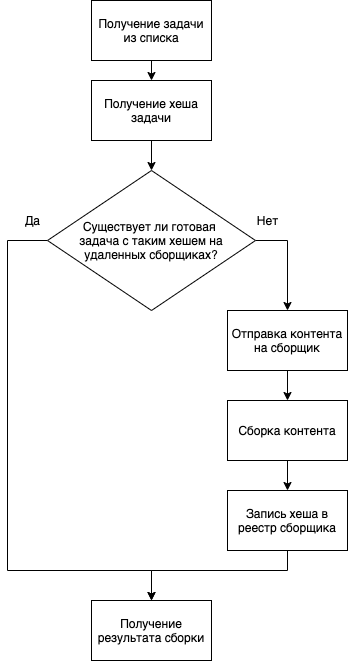

The diagram above was exported from draw.io. Its source (the exported page's mxGraphModel, read from the mxfile embedded in the PNG):
<mxGraphModel dx="1645" dy="1173" grid="1" gridSize="10" guides="1" tooltips="1" connect="1" arrows="1" fold="1" page="1" pageScale="1" pageWidth="827" pageHeight="1169" background="#FFFFFF" math="0" shadow="0">
  <root>
    <mxCell id="0" />
    <mxCell id="1" parent="0" />
    <mxCell id="13" style="edgeStyle=orthogonalEdgeStyle;rounded=0;orthogonalLoop=1;jettySize=auto;html=1;exitX=0.5;exitY=1;exitDx=0;exitDy=0;entryX=0.5;entryY=0;entryDx=0;entryDy=0;" parent="1" source="11" target="12" edge="1">
      <mxGeometry relative="1" as="geometry" />
    </mxCell>
    <mxCell id="11" value="Получение задачи из списка" style="rounded=0;whiteSpace=wrap;html=1;" parent="1" vertex="1">
      <mxGeometry x="354" y="290" width="120" height="60" as="geometry" />
    </mxCell>
    <mxCell id="15" style="edgeStyle=orthogonalEdgeStyle;rounded=0;orthogonalLoop=1;jettySize=auto;html=1;entryX=0.5;entryY=0;entryDx=0;entryDy=0;" parent="1" source="12" target="14" edge="1">
      <mxGeometry relative="1" as="geometry" />
    </mxCell>
    <mxCell id="12" value="Получение хеша задачи" style="rounded=0;whiteSpace=wrap;html=1;" parent="1" vertex="1">
      <mxGeometry x="354" y="370" width="120" height="60" as="geometry" />
    </mxCell>
    <mxCell id="18" style="edgeStyle=orthogonalEdgeStyle;rounded=0;orthogonalLoop=1;jettySize=auto;html=1;exitX=0;exitY=0.5;exitDx=0;exitDy=0;" parent="1" source="14" target="17" edge="1">
      <mxGeometry relative="1" as="geometry">
        <mxPoint x="240" y="820" as="targetPoint" />
        <Array as="points">
          <mxPoint x="270" y="530" />
          <mxPoint x="270" y="860" />
          <mxPoint x="414" y="860" />
        </Array>
      </mxGeometry>
    </mxCell>
    <mxCell id="20" style="edgeStyle=orthogonalEdgeStyle;rounded=0;orthogonalLoop=1;jettySize=auto;html=1;entryX=0.5;entryY=0;entryDx=0;entryDy=0;" parent="1" source="14" target="19" edge="1">
      <mxGeometry relative="1" as="geometry">
        <Array as="points">
          <mxPoint x="550" y="530" />
        </Array>
      </mxGeometry>
    </mxCell>
    <mxCell id="14" value="Существует ли готовая &lt;br&gt;задача с таким хешем на удаленных сборщиках?" style="rhombus;whiteSpace=wrap;html=1;" parent="1" vertex="1">
      <mxGeometry x="310" y="460" width="208" height="140" as="geometry" />
    </mxCell>
    <mxCell id="17" value="Получение результата сборки" style="rounded=0;whiteSpace=wrap;html=1;" parent="1" vertex="1">
      <mxGeometry x="354" y="890" width="120" height="60" as="geometry" />
    </mxCell>
    <mxCell id="24" style="edgeStyle=orthogonalEdgeStyle;rounded=0;orthogonalLoop=1;jettySize=auto;html=1;exitX=0.5;exitY=1;exitDx=0;exitDy=0;entryX=0.5;entryY=0;entryDx=0;entryDy=0;" parent="1" source="19" target="23" edge="1">
      <mxGeometry relative="1" as="geometry" />
    </mxCell>
    <mxCell id="19" value="Отправка контента на сборщик" style="rounded=0;whiteSpace=wrap;html=1;" parent="1" vertex="1">
      <mxGeometry x="490" y="600" width="120" height="60" as="geometry" />
    </mxCell>
    <mxCell id="21" value="Да" style="text;html=1;align=center;verticalAlign=middle;resizable=0;points=[];autosize=1;strokeColor=none;fillColor=none;" parent="1" vertex="1">
      <mxGeometry x="280" y="500" width="30" height="20" as="geometry" />
    </mxCell>
    <mxCell id="22" value="Нет" style="text;html=1;align=center;verticalAlign=middle;resizable=0;points=[];autosize=1;strokeColor=none;fillColor=none;" parent="1" vertex="1">
      <mxGeometry x="510" y="500" width="40" height="20" as="geometry" />
    </mxCell>
    <mxCell id="25" style="edgeStyle=orthogonalEdgeStyle;rounded=0;orthogonalLoop=1;jettySize=auto;html=1;" edge="1" parent="1" source="23">
      <mxGeometry relative="1" as="geometry">
        <mxPoint x="550" y="780" as="targetPoint" />
      </mxGeometry>
    </mxCell>
    <mxCell id="23" value="Сборка контента" style="rounded=0;whiteSpace=wrap;html=1;" parent="1" vertex="1">
      <mxGeometry x="490" y="690" width="120" height="60" as="geometry" />
    </mxCell>
    <mxCell id="27" style="edgeStyle=orthogonalEdgeStyle;rounded=0;orthogonalLoop=1;jettySize=auto;html=1;entryX=0.5;entryY=0;entryDx=0;entryDy=0;" edge="1" parent="1" source="26" target="17">
      <mxGeometry relative="1" as="geometry">
        <Array as="points">
          <mxPoint x="550" y="860" />
          <mxPoint x="414" y="860" />
        </Array>
      </mxGeometry>
    </mxCell>
    <mxCell id="26" value="Запись хеша в реестр сборщика" style="rounded=0;whiteSpace=wrap;html=1;" vertex="1" parent="1">
      <mxGeometry x="490" y="780" width="120" height="60" as="geometry" />
    </mxCell>
  </root>
</mxGraphModel>